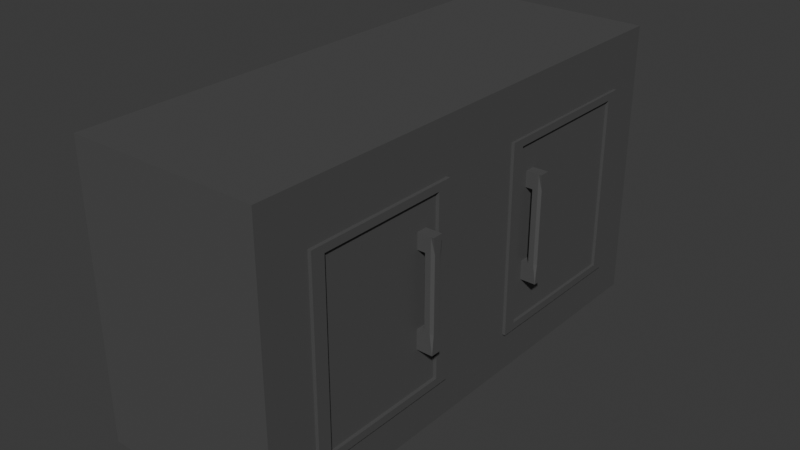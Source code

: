 # Source: Cabinet.blend  (saved by Blender 4.0.36; exported with 4.5.12 LTS)
import bpy
from mathutils import Matrix  # noqa: F401  (used for matrix-valued properties, if any)

bpy.ops.wm.read_factory_settings(use_empty=True)
scene = bpy.context.scene
scene.name = 'Scene'

# ---- collections
col_collection = bpy.data.collections.new('Collection'); scene.collection.children.link(col_collection)

# ---- materials (node trees are filled in below, after node groups)
mat_material_002 = bpy.data.materials.new('Material.002')
mat_material_002.use_transparent_shadow = False

# ---- material node trees
mat_material_002.use_nodes = True; mat_material_002.node_tree.nodes.clear()
_N = mat_material_002.node_tree.nodes; _L = mat_material_002.node_tree.links
n0 = _N.new('ShaderNodeBsdfPrincipled'); n0.name = 'Principled BSDF'; n0.location = (10, 300)
n0.inputs[0].default_value = (0.08421, 0.08421, 0.08421, 1.0)
n0.inputs[3].default_value = 1.45
n1 = _N.new('ShaderNodeOutputMaterial'); n1.name = 'Material Output'; n1.location = (300, 300)
_L.new(n0.outputs[0], n1.inputs[0])
n1.is_active_output = True

# ---- world
world_world = bpy.data.worlds.new('World'); scene.world = world_world
world_world.use_nodes = True; world_world.node_tree.nodes.clear()
_N = world_world.node_tree.nodes; _L = world_world.node_tree.links
n0 = _N.new('ShaderNodeOutputWorld'); n0.name = 'World Output'; n0.location = (300, 300)
n1 = _N.new('ShaderNodeBackground'); n1.name = 'Background'; n1.location = (10, 300)
n1.inputs[0].default_value = (0.05088, 0.05088, 0.05088, 1.0)
_L.new(n1.outputs[0], n0.inputs[0])
n0.is_active_output = True
world_world.color = (0.05088, 0.05088, 0.05088)
world_world.use_sun_shadow = False
world_world.sun_shadow_jitter_overblur = 0.0

# ---- meshes
me_cube_029 = bpy.data.meshes.new('Cube.029')
me_cube_029.from_pydata([(-0.4572, -0.6858, 1.219), (-0.4572, 0.6858, 1.219), (-0.4572, -0.6858, -1.219), (-0.4572, 0.6858, -1.219), (0.4572, -0.6858, 1.219), (0.4572, 0.6858, 1.219), (0.4572, -0.6858, -1.219), (0.4572, 0.6858, -1.219), (0.001634, -0.6858, -1.219), (0.001634, 0.6858, -1.219), (0.001634, -0.6858, 1.219), (0.001634, 0.6858, 1.219), (-0.4572, -0.6858, -0.2098), (-0.4572, 0.6858, -0.2098), (0.4572, -0.6858, -0.2098), (0.4572, 0.6858, -0.2098), (0.001634, 0.6858, -0.2098), (0.001634, -0.6858, -0.2098), (-0.4572, -0.6858, 0.224), (0.4572, 0.6858, 0.224), (0.001634, 0.6858, 0.224), (0.001634, -0.6858, 0.224), (-0.4572, 0.6858, 0.224), (0.4572, -0.6858, 0.224), (-0.4572, 0.6858, -1.026), (0.4572, -0.6858, -1.026), (-0.4572, -0.6858, -1.026), (0.4572, 0.6858, -1.026), (0.001634, 0.6858, -1.026), (0.001634, -0.6858, -1.026), (-0.4572, -0.6858, 0.9847), (0.4572, 0.6858, 0.9847), (0.001634, 0.6858, 0.9847), (0.001634, -0.6858, 0.9847), (-0.4572, 0.6858, 0.9847), (0.4572, -0.6858, 0.9847), (-0.4572, 0.4335, 1.219), (-0.4572, 0.4335, -1.219), (0.4572, 0.4335, -1.219), (0.4572, 0.4335, 1.219), (0.001634, 0.4335, 1.219), (0.001634, 0.4335, -1.219), (0.4572, 0.3979, -0.273), (-0.4572, 0.4335, -0.2098), (-0.4572, 0.4335, 0.224), (0.4572, 0.3979, -0.9626), (-0.4572, 0.4335, -1.026), (-0.4572, 0.4335, 0.9847), (-0.4572, -0.4929, -1.219), (0.4572, -0.4929, -1.219), (0.4572, -0.4929, 1.219), (0.001634, -0.4929, 1.219), (0.001634, -0.4929, -1.219), (0.4572, -0.4573, -0.273), (-0.4572, -0.4929, -0.2098), (-0.4572, -0.4929, 0.224), (0.4572, -0.4573, -0.9626), (-0.4572, -0.4929, -1.026), (-0.4572, -0.4929, 0.9847), (-0.4572, -0.4929, 1.219), (-0.4572, 0.646, 1.219), (-0.4572, 0.646, -1.219), (0.4572, 0.646, -1.219), (0.4572, 0.646, 1.219), (0.001634, 0.646, 1.219), (0.001634, 0.646, -1.219), (0.4572, 0.646, -0.2098), (-0.4572, 0.646, -0.2098), (-0.4572, 0.646, 0.224), (0.4572, 0.646, 0.224), (0.4572, 0.646, -1.026), (-0.4572, 0.646, -1.026), (-0.4572, 0.646, 0.9847), (0.4572, 0.646, 0.9847), (0.4572, 0.4335, -1.026), (0.4572, 0.4335, -0.2098), (0.4572, -0.4929, -0.2098), (0.4572, -0.4929, -1.026), (0.4572, 0.4335, 0.224), (0.4572, 0.4335, 0.9847), (0.4572, -0.4929, 0.224), (0.4572, -0.4929, 0.9847), (0.4572, 0.3979, -0.9626), (0.4572, 0.3979, -0.273), (0.4572, -0.4573, -0.273), (0.4572, -0.4573, -0.9626)], [], [(71, 24, 3, 61), (65, 9, 7, 62), (73, 31, 5, 63), (64, 11, 1, 60), (33, 35, 4, 10), (32, 34, 1, 11), (31, 32, 11, 5), (30, 33, 10, 0), (63, 5, 11, 64), (61, 3, 9, 65), (26, 29, 17, 12), (27, 28, 16, 15), (28, 24, 13, 16), (29, 25, 14, 17), (70, 27, 15, 66), (68, 22, 13, 67), (72, 34, 22, 68), (12, 17, 21, 18), (15, 16, 20, 19), (16, 13, 22, 20), (17, 14, 23, 21), (66, 15, 19, 69), (62, 7, 27, 70), (8, 6, 25, 29), (9, 3, 24, 28), (7, 9, 28, 27), (2, 8, 29, 26), (67, 13, 24, 71), (60, 1, 34, 72), (18, 21, 33, 30), (19, 20, 32, 31), (20, 22, 34, 32), (21, 23, 35, 33), (69, 19, 31, 73), (59, 36, 47, 58), (54, 43, 46, 57), (49, 38, 74, 77), (76, 75, 78, 80), (58, 47, 44, 55), (55, 44, 43, 54), (48, 37, 41, 52), (50, 39, 40, 51), (51, 40, 36, 59), (81, 79, 39, 50), (52, 41, 38, 49), (57, 46, 37, 48), (26, 57, 48, 2), (8, 52, 49, 6), (35, 81, 50, 4), (10, 51, 59, 0), (4, 50, 51, 10), (2, 48, 52, 8), (25, 77, 76, 14), (18, 55, 54, 12), (30, 58, 55, 18), (14, 76, 80, 23), (6, 49, 77, 25), (12, 54, 57, 26), (0, 59, 58, 30), (23, 80, 81, 35), (78, 69, 73, 79), (36, 60, 72, 47), (43, 67, 71, 46), (38, 62, 70, 74), (75, 66, 69, 78), (47, 72, 68, 44), (44, 68, 67, 43), (74, 70, 66, 75), (37, 61, 65, 41), (39, 63, 64, 40), (40, 64, 60, 36), (79, 73, 63, 39), (41, 65, 62, 38), (46, 71, 61, 37), (42, 45, 82, 83), (53, 42, 83, 84), (45, 56, 85, 82), (56, 53, 84, 85)])
_uv = me_cube_029.uv_layers.new(name='UVMap')
_uv.uv.foreach_set('vector', [0.6177, 0.2302, 0.625, 0.2302, 0.625, 0.25, 0.6177, 0.25, 0.6177, 0.3754, 0.625, 0.3754, 0.625, 0.5, 0.6177, 0.5, 0.6177, 0.726, 0.625, 0.726, 0.625, 0.75, 0.6177, 0.75, 0.6177, 0.8746, 0.625, 0.8746, 0.625, 1.0, 0.6177, 1.0, 0.2504, 0.726, 0.375, 0.726, 0.375, 0.75, 0.2504, 0.75, 0.7496, 0.726, 0.875, 0.726, 0.875, 0.75, 0.7496, 0.75, 0.625, 0.726, 0.7496, 0.726, 0.7496, 0.75, 0.625, 0.75, 0.125, 0.726, 0.2504, 0.726, 0.2504, 0.75, 0.125, 0.75, 0.6177, 0.75, 0.625, 0.75, 0.625, 0.8746, 0.6177, 0.8746, 0.6177, 0.25, 0.625, 0.25, 0.625, 0.3754, 0.6177, 0.3754, 0.125, 0.5198, 0.2504, 0.5198, 0.2504, 0.6035, 0.125, 0.6035, 0.625, 0.5198, 0.7496, 0.5198, 0.7496, 0.6035, 0.625, 0.6035, 0.7496, 0.5198, 0.875, 0.5198, 0.875, 0.6035, 0.7496, 0.6035, 0.2504, 0.5198, 0.375, 0.5198, 0.375, 0.6035, 0.2504, 0.6035, 0.6177, 0.5198, 0.625, 0.5198, 0.625, 0.6035, 0.6177, 0.6035, 0.6177, 0.102, 0.625, 0.102, 0.625, 0.1465, 0.6177, 0.1465, 0.6177, 0.02404, 0.625, 0.02404, 0.625, 0.102, 0.6177, 0.102, 0.125, 0.6035, 0.2504, 0.6035, 0.2504, 0.648, 0.125, 0.648, 0.625, 0.6035, 0.7496, 0.6035, 0.7496, 0.648, 0.625, 0.648, 0.7496, 0.6035, 0.875, 0.6035, 0.875, 0.648, 0.7496, 0.648, 0.2504, 0.6035, 0.375, 0.6035, 0.375, 0.648, 0.2504, 0.648, 0.6177, 0.6035, 0.625, 0.6035, 0.625, 0.648, 0.6177, 0.648, 0.6177, 0.5, 0.625, 0.5, 0.625, 0.5198, 0.6177, 0.5198, 0.2504, 0.5, 0.375, 0.5, 0.375, 0.5198, 0.2504, 0.5198, 0.7496, 0.5, 0.875, 0.5, 0.875, 0.5198, 0.7496, 0.5198, 0.625, 0.5, 0.7496, 0.5, 0.7496, 0.5198, 0.625, 0.5198, 0.125, 0.5, 0.2504, 0.5, 0.2504, 0.5198, 0.125, 0.5198, 0.6177, 0.1465, 0.625, 0.1465, 0.625, 0.2302, 0.6177, 0.2302, 0.6177, 0.0, 0.625, 0.0, 0.625, 0.02404, 0.6177, 0.02404, 0.125, 0.648, 0.2504, 0.648, 0.2504, 0.726, 0.125, 0.726, 0.625, 0.648, 0.7496, 0.648, 0.7496, 0.726, 0.625, 0.726, 0.7496, 0.648, 0.875, 0.648, 0.875, 0.726, 0.7496, 0.726, 0.2504, 0.648, 0.375, 0.648, 0.375, 0.726, 0.2504, 0.726, 0.6177, 0.648, 0.625, 0.648, 0.625, 0.726, 0.6177, 0.726, 0.4325, 0.0, 0.5746, 0.0, 0.5746, 0.02404, 0.4325, 0.02404, 0.4325, 0.1465, 0.5746, 0.1465, 0.5746, 0.2302, 0.4325, 0.2302, 0.4325, 0.5, 0.5746, 0.5, 0.5746, 0.5198, 0.4325, 0.5198, 0.4325, 0.6035, 0.5746, 0.6035, 0.5746, 0.648, 0.4325, 0.648, 0.4325, 0.02404, 0.5746, 0.02404, 0.5746, 0.102, 0.4325, 0.102, 0.4325, 0.102, 0.5746, 0.102, 0.5746, 0.1465, 0.4325, 0.1465, 0.4325, 0.25, 0.5746, 0.25, 0.5746, 0.3754, 0.4325, 0.3754, 0.4325, 0.75, 0.5746, 0.75, 0.5746, 0.8746, 0.4325, 0.8746, 0.4325, 0.8746, 0.5746, 0.8746, 0.5746, 1.0, 0.4325, 1.0, 0.4325, 0.726, 0.5746, 0.726, 0.5746, 0.75, 0.4325, 0.75, 0.4325, 0.3754, 0.5746, 0.3754, 0.5746, 0.5, 0.4325, 0.5, 0.4325, 0.2302, 0.5746, 0.2302, 0.5746, 0.25, 0.4325, 0.25, 0.375, 0.2302, 0.4325, 0.2302, 0.4325, 0.25, 0.375, 0.25, 0.375, 0.3754, 0.4325, 0.3754, 0.4325, 0.5, 0.375, 0.5, 0.375, 0.726, 0.4325, 0.726, 0.4325, 0.75, 0.375, 0.75, 0.375, 0.8746, 0.4325, 0.8746, 0.4325, 1.0, 0.375, 1.0, 0.375, 0.75, 0.4325, 0.75, 0.4325, 0.8746, 0.375, 0.8746, 0.375, 0.25, 0.4325, 0.25, 0.4325, 0.3754, 0.375, 0.3754, 0.375, 0.5198, 0.4325, 0.5198, 0.4325, 0.6035, 0.375, 0.6035, 0.375, 0.102, 0.4325, 0.102, 0.4325, 0.1465, 0.375, 0.1465, 0.375, 0.02404, 0.4325, 0.02404, 0.4325, 0.102, 0.375, 0.102, 0.375, 0.6035, 0.4325, 0.6035, 0.4325, 0.648, 0.375, 0.648, 0.375, 0.5, 0.4325, 0.5, 0.4325, 0.5198, 0.375, 0.5198, 0.375, 0.1465, 0.4325, 0.1465, 0.4325, 0.2302, 0.375, 0.2302, 0.375, 0.0, 0.4325, 0.0, 0.4325, 0.02404, 0.375, 0.02404, 0.375, 0.648, 0.4325, 0.648, 0.4325, 0.726, 0.375, 0.726, 0.5746, 0.648, 0.6177, 0.648, 0.6177, 0.726, 0.5746, 0.726, 0.5746, 0.0, 0.6177, 0.0, 0.6177, 0.02404, 0.5746, 0.02404, 0.5746, 0.1465, 0.6177, 0.1465, 0.6177, 0.2302, 0.5746, 0.2302, 0.5746, 0.5, 0.6177, 0.5, 0.6177, 0.5198, 0.5746, 0.5198, 0.5746, 0.6035, 0.6177, 0.6035, 0.6177, 0.648, 0.5746, 0.648, 0.5746, 0.02404, 0.6177, 0.02404, 0.6177, 0.102, 0.5746, 0.102, 0.5746, 0.102, 0.6177, 0.102, 0.6177, 0.1465, 0.5746, 0.1465, 0.5746, 0.5198, 0.6177, 0.5198, 0.6177, 0.6035, 0.5746, 0.6035, 0.5746, 0.25, 0.6177, 0.25, 0.6177, 0.3754, 0.5746, 0.3754, 0.5746, 0.75, 0.6177, 0.75, 0.6177, 0.8746, 0.5746, 0.8746, 0.5746, 0.8746, 0.6177, 0.8746, 0.6177, 1.0, 0.5746, 1.0, 0.5746, 0.726, 0.6177, 0.726, 0.6177, 0.75, 0.5746, 0.75, 0.5746, 0.3754, 0.6177, 0.3754, 0.6177, 0.5, 0.5746, 0.5, 0.5746, 0.2302, 0.6177, 0.2302, 0.6177, 0.25, 0.5746, 0.25, 0.5681, 0.597, 0.5681, 0.5263, 0.5681, 0.5263, 0.5681, 0.597, 0.439, 0.597, 0.5681, 0.597, 0.5681, 0.597, 0.439, 0.597, 0.5681, 0.5263, 0.439, 0.5263, 0.439, 0.5263, 0.5681, 0.5263, 0.439, 0.5263, 0.439, 0.597, 0.439, 0.597, 0.439, 0.5263])
me_cube_029.materials.append(mat_material_002)
me_cube_029.update()
me_cube_031 = bpy.data.meshes.new('Cube.031')
me_cube_031.from_pydata([(0.02153, -0.2339, -0.5863), (0.02153, 0.2936, -0.5863), (0.02153, -0.2339, -0.6371), (0.02153, 0.2936, -0.6371), (0.07233, -0.2339, -0.5863), (0.07233, 0.2936, -0.5863), (0.07233, -0.2339, -0.6371), (0.07233, 0.2936, -0.6371), (0.03127, 0.2172, -0.5863), (0.03127, 0.2172, -0.6371), (0.07233, 0.2172, -0.6284), (0.07233, 0.2172, -0.5951), (0.03127, -0.1398, -0.6371), (0.07233, -0.1398, -0.6284), (0.07233, -0.1398, -0.5951), (0.03127, -0.1398, -0.5863), (-0.01219, 0.2172, -0.5863), (-0.01219, 0.2936, -0.5863), (-0.01219, 0.2936, -0.6371), (-0.01219, 0.2172, -0.6371), (-0.01254, -0.2339, -0.6371), (-0.01254, -0.2339, -0.5863), (-0.01254, -0.1398, -0.6371), (-0.01254, -0.1398, -0.5863), (0.05866, -0.2339, -0.6371), (0.05866, 0.2936, -0.6371), (0.05866, -0.2339, -0.5863), (0.05866, 0.2936, -0.5863), (0.05866, 0.2172, -0.5863), (0.05866, 0.2172, -0.6371), (0.05866, -0.1398, -0.6371), (0.05866, -0.1398, -0.5863), (0.03413, -0.2339, -0.6371), (0.03413, 0.2936, -0.5863), (0.03413, 0.2172, -0.5863), (0.03413, -0.1398, -0.5863), (0.03413, 0.2936, -0.6371), (0.03413, -0.2339, -0.5863), (0.03413, 0.2172, -0.6371), (0.03413, -0.1398, -0.6371), (0.03127, 0.1301, -0.5863), (0.03127, 0.1301, -0.6371), (0.07233, 0.1301, -0.6284), (0.07233, 0.1301, -0.5951), (0.05866, 0.1301, -0.6371), (0.05866, 0.1301, -0.5863), (0.03413, 0.1301, -0.6371), (0.03413, 0.1301, -0.5863), (0.03127, -0.05449, -0.6371), (0.07233, -0.05449, -0.6284), (0.07233, -0.05449, -0.5951), (0.05866, -0.05449, -0.6371), (0.05866, -0.05449, -0.5863), (0.03413, -0.05449, -0.6371), (0.03413, -0.05449, -0.5863), (0.03127, -0.05449, -0.5863), (-0.00623, 0.4245, -0.692), (-0.00623, 0.4245, -0.06874), (-0.00623, -0.4245, -0.692), (-0.00623, -0.4245, -0.06874), (-0.00623, 0.4632, -0.7608), (-0.00623, 0.4632, -2.025e-08), (-0.00623, -0.4632, -0.7608), (-0.00623, -0.4632, 2.025e-08), (0.006231, 0.4632, -0.7608), (0.006231, 0.4632, -2.025e-08), (0.006231, -0.4632, -0.7608), (0.006231, -0.4632, 2.025e-08), (0.006231, 0.4269, -0.6963), (0.006231, 0.4269, -0.06443), (0.006231, -0.4269, -0.6963), (0.006231, -0.4269, -0.06443), (-0.00623, 0.4269, -0.6963), (-0.00623, 0.4269, -0.06443), (-0.00623, -0.4269, -0.6963), (-0.00623, -0.4269, -0.06443), (0.01014, 0.4632, -0.7608), (0.01014, 0.4632, -2.025e-08), (0.01014, -0.4632, -0.7608), (0.01014, -0.4632, 2.025e-08), (0.01014, 0.4269, -0.6963), (0.01014, 0.4269, -0.06443), (0.01014, -0.4269, -0.6963), (0.01014, -0.4269, -0.06443), (0.02153, -0.2268, -0.5934), (0.02153, 0.2865, -0.5934), (0.02153, -0.2268, -0.63), (0.02153, 0.2865, -0.63), (0.06554, -0.2287, -0.5915), (0.06556, 0.2884, -0.5915), (0.06554, -0.2287, -0.6319), (0.06556, 0.2884, -0.6319), (0.03428, 0.2202, -0.5954), (0.03428, 0.2202, -0.6281), (0.06377, 0.2173, -0.6232), (0.06377, 0.2173, -0.6002), (0.03428, -0.1428, -0.6281), (0.06379, -0.1399, -0.6231), (0.06379, -0.1399, -0.6003), (0.03428, -0.1428, -0.5954), (-0.00642, 0.223, -0.5921), (-0.00642, 0.2878, -0.5921), (-0.00642, 0.2878, -0.6313), (-0.00642, 0.223, -0.6313), (-0.006766, -0.2281, -0.6313), (-0.006766, -0.2281, -0.5921), (-0.006766, -0.1455, -0.6313), (-0.006766, -0.1455, -0.5921), (0.05756, -0.2269, -0.6301), (0.05756, 0.2866, -0.6301), (0.05756, -0.2269, -0.5933), (0.05756, 0.2866, -0.5933), (0.05649, 0.2173, -0.5961), (0.05649, 0.2173, -0.6273), (0.05649, -0.1399, -0.6273), (0.05649, -0.1399, -0.5961), (0.03413, -0.2268, -0.63), (0.03413, 0.2865, -0.5934), (0.03413, 0.2172, -0.5963), (0.03413, -0.1398, -0.5963), (0.03413, 0.2865, -0.63), (0.03413, -0.2268, -0.5934), (0.03413, 0.2172, -0.6271), (0.03413, -0.1398, -0.6271), (0.03834, 0.1301, -0.5934), (0.03834, 0.1301, -0.63), (0.06355, 0.1301, -0.6236), (0.06355, 0.1301, -0.5999), (0.05585, 0.1301, -0.6275), (0.05585, 0.1301, -0.5959), (0.03413, 0.1301, -0.6271), (0.03413, 0.1301, -0.5963), (0.03834, -0.05449, -0.63), (0.06355, -0.05449, -0.6236), (0.06355, -0.05449, -0.5999), (0.05585, -0.05449, -0.6275), (0.05585, -0.05449, -0.5959), (0.03413, -0.05449, -0.6271), (0.03413, -0.05449, -0.5963), (0.03834, -0.05449, -0.5934), (-0.01623, 0.4245, -0.692), (-0.01623, 0.4245, -0.06874), (-0.01623, -0.4245, -0.692), (-0.01623, -0.4245, -0.06874), (-0.00623, 0.4561, -0.7537), (-0.00623, 0.4561, -0.007071), (-0.00623, -0.4561, -0.7537), (-0.00623, -0.4561, -0.007071), (0.006231, 0.4561, -0.7537), (0.006231, 0.4561, -0.007071), (0.006231, -0.4561, -0.7537), (0.006231, -0.4561, -0.007071), (0.006231, 0.434, -0.7034), (0.006231, 0.434, -0.05736), (0.006231, -0.434, -0.7034), (0.006231, -0.434, -0.05736), (-0.012, 0.4327, -0.7021), (-0.012, 0.4327, -0.05866), (-0.012, -0.4327, -0.7021), (-0.012, -0.4327, -0.05866), (0.004366, 0.4574, -0.755), (0.004366, 0.4574, -0.005774), (0.004366, -0.4574, -0.755), (0.004366, -0.4574, -0.005773), (0.001094, 0.43, -0.6993), (0.001094, 0.43, -0.06142), (0.001094, -0.43, -0.6993), (0.001094, -0.43, -0.06142)], [], [(1, 3, 18, 17), (29, 25, 7, 10), (10, 7, 5, 11), (34, 33, 1, 8), (24, 6, 4, 26), (36, 3, 1, 33), (47, 34, 8, 40), (42, 10, 11, 43), (44, 29, 10, 42), (40, 8, 9, 41), (15, 12, 22, 23), (24, 30, 13, 6), (6, 13, 14, 4), (37, 35, 15, 0), (16, 17, 18, 19), (3, 9, 19, 18), (8, 1, 17, 16), (9, 8, 16, 19), (21, 23, 22, 20), (2, 0, 21, 20), (12, 2, 20, 22), (0, 15, 23, 21), (4, 14, 31, 26), (32, 39, 30, 24), (46, 38, 29, 44), (43, 11, 28, 45), (7, 25, 27, 5), (32, 24, 26, 37), (11, 5, 27, 28), (38, 36, 25, 29), (9, 3, 36, 38), (2, 32, 37, 0), (41, 9, 38, 46), (2, 12, 39, 32), (26, 31, 35, 37), (45, 28, 34, 47), (25, 36, 33, 27), (28, 27, 33, 34), (52, 45, 47, 54), (48, 41, 46, 53), (50, 43, 45, 52), (53, 46, 44, 51), (55, 40, 41, 48), (51, 44, 42, 49), (49, 42, 43, 50), (54, 47, 40, 55), (35, 54, 55, 15), (13, 49, 50, 14), (30, 51, 49, 13), (15, 55, 48, 12), (39, 53, 51, 30), (14, 50, 52, 31), (12, 48, 53, 39), (31, 52, 54, 35), (58, 56, 57, 59), (61, 63, 67, 65), (74, 75, 71, 70), (63, 62, 66, 67), (73, 72, 68, 69), (70, 71, 83, 82), (64, 65, 77, 76), (65, 67, 79, 77), (69, 68, 80, 81), (72, 74, 70, 68), (60, 61, 65, 64), (62, 60, 64, 66), (75, 73, 69, 71), (57, 56, 72, 73), (56, 58, 74, 72), (59, 57, 73, 75), (58, 59, 75, 74), (81, 80, 76, 77), (80, 82, 78, 76), (83, 81, 77, 79), (82, 83, 79, 78), (68, 70, 82, 80), (67, 66, 78, 79), (66, 64, 76, 78), (71, 69, 81, 83), (85, 101, 102, 87), (113, 94, 91, 109), (94, 95, 89, 91), (118, 92, 85, 117), (108, 110, 88, 90), (120, 117, 85, 87), (131, 124, 92, 118), (126, 127, 95, 94), (128, 126, 94, 113), (124, 125, 93, 92), (99, 107, 106, 96), (108, 90, 97, 114), (90, 88, 98, 97), (121, 84, 99, 119), (100, 103, 102, 101), (87, 102, 103, 93), (92, 100, 101, 85), (93, 103, 100, 92), (105, 104, 106, 107), (86, 104, 105, 84), (96, 106, 104, 86), (84, 105, 107, 99), (88, 110, 115, 98), (116, 108, 114, 123), (130, 128, 113, 122), (127, 129, 112, 95), (91, 89, 111, 109), (116, 121, 110, 108), (95, 112, 111, 89), (122, 113, 109, 120), (93, 122, 120, 87), (86, 84, 121, 116), (125, 130, 122, 93), (86, 116, 123, 96), (110, 121, 119, 115), (129, 131, 118, 112), (109, 111, 117, 120), (112, 118, 117, 111), (136, 138, 131, 129), (132, 137, 130, 125), (134, 136, 129, 127), (137, 135, 128, 130), (139, 132, 125, 124), (135, 133, 126, 128), (133, 134, 127, 126), (138, 139, 124, 131), (119, 99, 139, 138), (97, 98, 134, 133), (114, 97, 133, 135), (99, 96, 132, 139), (123, 114, 135, 137), (98, 115, 136, 134), (96, 123, 137, 132), (115, 119, 138, 136), (142, 143, 141, 140), (145, 149, 151, 147), (158, 154, 155, 159), (147, 151, 150, 146), (157, 153, 152, 156), (154, 166, 167, 155), (148, 160, 161, 149), (149, 161, 163, 151), (153, 165, 164, 152), (156, 152, 154, 158), (144, 148, 149, 145), (146, 150, 148, 144), (159, 155, 153, 157), (141, 157, 156, 140), (140, 156, 158, 142), (143, 159, 157, 141), (142, 158, 159, 143), (165, 161, 160, 164), (164, 160, 162, 166), (167, 163, 161, 165), (166, 162, 163, 167), (152, 164, 166, 154), (151, 163, 162, 150), (150, 162, 160, 148), (155, 167, 165, 153), (61, 60, 144, 145), (60, 62, 146, 144), (63, 61, 145, 147), (62, 63, 147, 146)])
_uv = me_cube_031.uv_layers.new(name='UVMap')
_uv.uv.foreach_set('vector', [0.875, 0.75, 0.875, 0.5, 0.875, 0.5, 0.875, 0.75, 0.5888, 0.4327, 0.625, 0.4327, 0.625, 0.5, 0.5888, 0.5, 0.5888, 0.5, 0.625, 0.5, 0.625, 0.75, 0.5888, 0.75, 0.5888, 0.938, 0.625, 0.938, 0.625, 1.0, 0.5888, 1.0, 0.3077, 0.5, 0.375, 0.5, 0.375, 0.75, 0.3077, 0.75, 0.813, 0.5, 0.875, 0.5, 0.875, 0.75, 0.813, 0.75, 0.5475, 0.938, 0.5888, 0.938, 0.5888, 1.0, 0.5475, 1.0, 0.5475, 0.5, 0.5888, 0.5, 0.5888, 0.75, 0.5475, 0.75, 0.5475, 0.4327, 0.5888, 0.4327, 0.5888, 0.5, 0.5475, 0.5, 0.5475, 0.0, 0.5888, 0.0, 0.5888, 0.25, 0.5475, 0.25, 0.4196, 0.0, 0.4196, 0.25, 0.4196, 0.25, 0.4196, 0.0, 0.375, 0.4327, 0.4196, 0.4327, 0.4196, 0.5, 0.375, 0.5, 0.375, 0.5, 0.4196, 0.5, 0.4196, 0.75, 0.375, 0.75, 0.375, 0.938, 0.4196, 0.938, 0.4196, 1.0, 0.375, 1.0, 0.5888, 0.0, 0.625, 0.0, 0.625, 0.25, 0.5888, 0.25, 0.625, 0.25, 0.5888, 0.25, 0.5888, 0.25, 0.625, 0.25, 0.5888, 1.0, 0.625, 1.0, 0.625, 1.0, 0.5888, 1.0, 0.5888, 0.25, 0.5888, 0.0, 0.5888, 0.0, 0.5888, 0.25, 0.375, 0.0, 0.4196, 0.0, 0.4196, 0.25, 0.375, 0.25, 0.125, 0.5, 0.125, 0.75, 0.125, 0.75, 0.125, 0.5, 0.4196, 0.25, 0.375, 0.25, 0.375, 0.25, 0.4196, 0.25, 0.375, 1.0, 0.4196, 1.0, 0.4196, 1.0, 0.375, 1.0, 0.375, 0.75, 0.4196, 0.75, 0.4196, 0.8173, 0.375, 0.8173, 0.375, 0.312, 0.4196, 0.312, 0.4196, 0.4327, 0.375, 0.4327, 0.5475, 0.312, 0.5888, 0.312, 0.5888, 0.4327, 0.5475, 0.4327, 0.5475, 0.75, 0.5888, 0.75, 0.5888, 0.8173, 0.5475, 0.8173, 0.625, 0.5, 0.6923, 0.5, 0.6923, 0.75, 0.625, 0.75, 0.187, 0.5, 0.3077, 0.5, 0.3077, 0.75, 0.187, 0.75, 0.5888, 0.75, 0.625, 0.75, 0.625, 0.8173, 0.5888, 0.8173, 0.5888, 0.312, 0.625, 0.312, 0.625, 0.4327, 0.5888, 0.4327, 0.5888, 0.25, 0.625, 0.25, 0.625, 0.312, 0.5888, 0.312, 0.125, 0.5, 0.187, 0.5, 0.187, 0.75, 0.125, 0.75, 0.5475, 0.25, 0.5888, 0.25, 0.5888, 0.312, 0.5475, 0.312, 0.375, 0.25, 0.4196, 0.25, 0.4196, 0.312, 0.375, 0.312, 0.375, 0.8173, 0.4196, 0.8173, 0.4196, 0.938, 0.375, 0.938, 0.5475, 0.8173, 0.5888, 0.8173, 0.5888, 0.938, 0.5475, 0.938, 0.6923, 0.5, 0.813, 0.5, 0.813, 0.75, 0.6923, 0.75, 0.5888, 0.8173, 0.625, 0.8173, 0.625, 0.938, 0.5888, 0.938, 0.46, 0.8173, 0.5475, 0.8173, 0.5475, 0.938, 0.46, 0.938, 0.46, 0.25, 0.5475, 0.25, 0.5475, 0.312, 0.46, 0.312, 0.46, 0.75, 0.5475, 0.75, 0.5475, 0.8173, 0.46, 0.8173, 0.46, 0.312, 0.5475, 0.312, 0.5475, 0.4327, 0.46, 0.4327, 0.46, 0.0, 0.5475, 0.0, 0.5475, 0.25, 0.46, 0.25, 0.46, 0.4327, 0.5475, 0.4327, 0.5475, 0.5, 0.46, 0.5, 0.46, 0.5, 0.5475, 0.5, 0.5475, 0.75, 0.46, 0.75, 0.46, 0.938, 0.5475, 0.938, 0.5475, 1.0, 0.46, 1.0, 0.4196, 0.938, 0.46, 0.938, 0.46, 1.0, 0.4196, 1.0, 0.4196, 0.5, 0.46, 0.5, 0.46, 0.75, 0.4196, 0.75, 0.4196, 0.4327, 0.46, 0.4327, 0.46, 0.5, 0.4196, 0.5, 0.4196, 0.0, 0.46, 0.0, 0.46, 0.25, 0.4196, 0.25, 0.4196, 0.312, 0.46, 0.312, 0.46, 0.4327, 0.4196, 0.4327, 0.4196, 0.75, 0.46, 0.75, 0.46, 0.8173, 0.4196, 0.8173, 0.4196, 0.25, 0.46, 0.25, 0.46, 0.312, 0.4196, 0.312, 0.4196, 0.8173, 0.46, 0.8173, 0.46, 0.938, 0.4196, 0.938, 0.4395, 0.655, 0.5677, 0.655, 0.5677, 0.7189, 0.4395, 0.7189, 0.5746, 0.726, 0.4325, 0.726, 0.4325, 0.726, 0.5746, 0.726, 0.4392, 0.6546, 0.4392, 0.7194, 0.4392, 0.7194, 0.4392, 0.6546, 0.4325, 0.726, 0.4325, 0.648, 0.4325, 0.648, 0.4325, 0.726, 0.568, 0.7194, 0.568, 0.6546, 0.568, 0.6546, 0.568, 0.7194, 0.4392, 0.6546, 0.4392, 0.7194, 0.4392, 0.7194, 0.4392, 0.6546, 0.5746, 0.648, 0.5746, 0.726, 0.5746, 0.726, 0.5746, 0.648, 0.5746, 0.726, 0.4325, 0.726, 0.4325, 0.726, 0.5746, 0.726, 0.568, 0.7194, 0.568, 0.6546, 0.568, 0.6546, 0.568, 0.7194, 0.568, 0.6546, 0.4392, 0.6546, 0.4392, 0.6546, 0.568, 0.6546, 0.5746, 0.648, 0.5746, 0.726, 0.5746, 0.726, 0.5746, 0.648, 0.4325, 0.648, 0.5746, 0.648, 0.5746, 0.648, 0.4325, 0.648, 0.4392, 0.7194, 0.568, 0.7194, 0.568, 0.7194, 0.4392, 0.7194, 0.5677, 0.7189, 0.5677, 0.655, 0.568, 0.6546, 0.568, 0.7194, 0.5677, 0.655, 0.4395, 0.655, 0.4392, 0.6546, 0.568, 0.6546, 0.4395, 0.7189, 0.5677, 0.7189, 0.568, 0.7194, 0.4392, 0.7194, 0.4395, 0.655, 0.4395, 0.7189, 0.4392, 0.7194, 0.4392, 0.6546, 0.568, 0.7194, 0.568, 0.6546, 0.5746, 0.648, 0.5746, 0.726, 0.568, 0.6546, 0.4392, 0.6546, 0.4325, 0.648, 0.5746, 0.648, 0.4392, 0.7194, 0.568, 0.7194, 0.5746, 0.726, 0.4325, 0.726, 0.4392, 0.6546, 0.4392, 0.7194, 0.4325, 0.726, 0.4325, 0.648, 0.568, 0.6546, 0.4392, 0.6546, 0.4392, 0.6546, 0.568, 0.6546, 0.4325, 0.726, 0.4325, 0.648, 0.4325, 0.648, 0.4325, 0.726, 0.4325, 0.648, 0.5746, 0.648, 0.5746, 0.648, 0.4325, 0.648, 0.4392, 0.7194, 0.568, 0.7194, 0.568, 0.7194, 0.4392, 0.7194, 0.875, 0.75, 0.875, 0.75, 0.875, 0.5, 0.875, 0.5, 0.5888, 0.4327, 0.5888, 0.5, 0.625, 0.5, 0.625, 0.4327, 0.5888, 0.5, 0.5888, 0.75, 0.625, 0.75, 0.625, 0.5, 0.5888, 0.938, 0.5888, 1.0, 0.625, 1.0, 0.625, 0.938, 0.3077, 0.5, 0.3077, 0.75, 0.375, 0.75, 0.375, 0.5, 0.813, 0.5, 0.813, 0.75, 0.875, 0.75, 0.875, 0.5, 0.5475, 0.938, 0.5475, 1.0, 0.5888, 1.0, 0.5888, 0.938, 0.5475, 0.5, 0.5475, 0.75, 0.5888, 0.75, 0.5888, 0.5, 0.5475, 0.4327, 0.5475, 0.5, 0.5888, 0.5, 0.5888, 0.4327, 0.5475, 0.0, 0.5475, 0.25, 0.5888, 0.25, 0.5888, 0.0, 0.4196, 0.0, 0.4196, 0.0, 0.4196, 0.25, 0.4196, 0.25, 0.375, 0.4327, 0.375, 0.5, 0.4196, 0.5, 0.4196, 0.4327, 0.375, 0.5, 0.375, 0.75, 0.4196, 0.75, 0.4196, 0.5, 0.375, 0.938, 0.375, 1.0, 0.4196, 1.0, 0.4196, 0.938, 0.5888, 0.0, 0.5888, 0.25, 0.625, 0.25, 0.625, 0.0, 0.625, 0.25, 0.625, 0.25, 0.5888, 0.25, 0.5888, 0.25, 0.5888, 1.0, 0.5888, 1.0, 0.625, 1.0, 0.625, 1.0, 0.5888, 0.25, 0.5888, 0.25, 0.5888, 0.0, 0.5888, 0.0, 0.375, 0.0, 0.375, 0.25, 0.4196, 0.25, 0.4196, 0.0, 0.125, 0.5, 0.125, 0.5, 0.125, 0.75, 0.125, 0.75, 0.4196, 0.25, 0.4196, 0.25, 0.375, 0.25, 0.375, 0.25, 0.375, 1.0, 0.375, 1.0, 0.4196, 1.0, 0.4196, 1.0, 0.375, 0.75, 0.375, 0.8173, 0.4196, 0.8173, 0.4196, 0.75, 0.375, 0.312, 0.375, 0.4327, 0.4196, 0.4327, 0.4196, 0.312, 0.5475, 0.312, 0.5475, 0.4327, 0.5888, 0.4327, 0.5888, 0.312, 0.5475, 0.75, 0.5475, 0.8173, 0.5888, 0.8173, 0.5888, 0.75, 0.625, 0.5, 0.625, 0.75, 0.6923, 0.75, 0.6923, 0.5, 0.187, 0.5, 0.187, 0.75, 0.3077, 0.75, 0.3077, 0.5, 0.5888, 0.75, 0.5888, 0.8173, 0.625, 0.8173, 0.625, 0.75, 0.5888, 0.312, 0.5888, 0.4327, 0.625, 0.4327, 0.625, 0.312, 0.5888, 0.25, 0.5888, 0.312, 0.625, 0.312, 0.625, 0.25, 0.125, 0.5, 0.125, 0.75, 0.187, 0.75, 0.187, 0.5, 0.5475, 0.25, 0.5475, 0.312, 0.5888, 0.312, 0.5888, 0.25, 0.375, 0.25, 0.375, 0.312, 0.4196, 0.312, 0.4196, 0.25, 0.375, 0.8173, 0.375, 0.938, 0.4196, 0.938, 0.4196, 0.8173, 0.5475, 0.8173, 0.5475, 0.938, 0.5888, 0.938, 0.5888, 0.8173, 0.6923, 0.5, 0.6923, 0.75, 0.813, 0.75, 0.813, 0.5, 0.5888, 0.8173, 0.5888, 0.938, 0.625, 0.938, 0.625, 0.8173, 0.46, 0.8173, 0.46, 0.938, 0.5475, 0.938, 0.5475, 0.8173, 0.46, 0.25, 0.46, 0.312, 0.5475, 0.312, 0.5475, 0.25, 0.46, 0.75, 0.46, 0.8173, 0.5475, 0.8173, 0.5475, 0.75, 0.46, 0.312, 0.46, 0.4327, 0.5475, 0.4327, 0.5475, 0.312, 0.46, 0.0, 0.46, 0.25, 0.5475, 0.25, 0.5475, 0.0, 0.46, 0.4327, 0.46, 0.5, 0.5475, 0.5, 0.5475, 0.4327, 0.46, 0.5, 0.46, 0.75, 0.5475, 0.75, 0.5475, 0.5, 0.46, 0.938, 0.46, 1.0, 0.5475, 1.0, 0.5475, 0.938, 0.4196, 0.938, 0.4196, 1.0, 0.46, 1.0, 0.46, 0.938, 0.4196, 0.5, 0.4196, 0.75, 0.46, 0.75, 0.46, 0.5, 0.4196, 0.4327, 0.4196, 0.5, 0.46, 0.5, 0.46, 0.4327, 0.4196, 0.0, 0.4196, 0.25, 0.46, 0.25, 0.46, 0.0, 0.4196, 0.312, 0.4196, 0.4327, 0.46, 0.4327, 0.46, 0.312, 0.4196, 0.75, 0.4196, 0.8173, 0.46, 0.8173, 0.46, 0.75, 0.4196, 0.25, 0.4196, 0.312, 0.46, 0.312, 0.46, 0.25, 0.4196, 0.8173, 0.4196, 0.938, 0.46, 0.938, 0.46, 0.8173, 0.4395, 0.655, 0.4395, 0.7189, 0.5677, 0.7189, 0.5677, 0.655, 0.5746, 0.726, 0.5746, 0.726, 0.4325, 0.726, 0.4325, 0.726, 0.4392, 0.6546, 0.4392, 0.6546, 0.4392, 0.7194, 0.4392, 0.7194, 0.4325, 0.726, 0.4325, 0.726, 0.4325, 0.648, 0.4325, 0.648, 0.568, 0.7194, 0.568, 0.7194, 0.568, 0.6546, 0.568, 0.6546, 0.4392, 0.6546, 0.4392, 0.6546, 0.4392, 0.7194, 0.4392, 0.7194, 0.5746, 0.648, 0.5746, 0.648, 0.5746, 0.726, 0.5746, 0.726, 0.5746, 0.726, 0.5746, 0.726, 0.4325, 0.726, 0.4325, 0.726, 0.568, 0.7194, 0.568, 0.7194, 0.568, 0.6546, 0.568, 0.6546, 0.568, 0.6546, 0.568, 0.6546, 0.4392, 0.6546, 0.4392, 0.6546, 0.5746, 0.648, 0.5746, 0.648, 0.5746, 0.726, 0.5746, 0.726, 0.4325, 0.648, 0.4325, 0.648, 0.5746, 0.648, 0.5746, 0.648, 0.4392, 0.7194, 0.4392, 0.7194, 0.568, 0.7194, 0.568, 0.7194, 0.5677, 0.7189, 0.568, 0.7194, 0.568, 0.6546, 0.5677, 0.655, 0.5677, 0.655, 0.568, 0.6546, 0.4392, 0.6546, 0.4395, 0.655, 0.4395, 0.7189, 0.4392, 0.7194, 0.568, 0.7194, 0.5677, 0.7189, 0.4395, 0.655, 0.4392, 0.6546, 0.4392, 0.7194, 0.4395, 0.7189, 0.568, 0.7194, 0.5746, 0.726, 0.5746, 0.648, 0.568, 0.6546, 0.568, 0.6546, 0.5746, 0.648, 0.4325, 0.648, 0.4392, 0.6546, 0.4392, 0.7194, 0.4325, 0.726, 0.5746, 0.726, 0.568, 0.7194, 0.4392, 0.6546, 0.4325, 0.648, 0.4325, 0.726, 0.4392, 0.7194, 0.568, 0.6546, 0.568, 0.6546, 0.4392, 0.6546, 0.4392, 0.6546, 0.4325, 0.726, 0.4325, 0.726, 0.4325, 0.648, 0.4325, 0.648, 0.4325, 0.648, 0.4325, 0.648, 0.5746, 0.648, 0.5746, 0.648, 0.4392, 0.7194, 0.4392, 0.7194, 0.568, 0.7194, 0.568, 0.7194, 0.5746, 0.726, 0.5746, 0.648, 0.5746, 0.648, 0.5746, 0.726, 0.5746, 0.648, 0.4325, 0.648, 0.4325, 0.648, 0.5746, 0.648, 0.4325, 0.726, 0.5746, 0.726, 0.5746, 0.726, 0.4325, 0.726, 0.4325, 0.648, 0.4325, 0.726, 0.4325, 0.726, 0.4325, 0.648])
me_cube_031.materials.append(mat_material_002)
me_cube_031.update()
me_cube_030 = bpy.data.meshes.new('Cube.030')
me_cube_030.from_pydata([(0.2089, -2.807, 0.8013), (0.2089, 3.523, 0.8013), (0.2089, -2.807, 0.7426), (0.2089, 3.523, 0.7426), (0.8185, -2.807, 0.8013), (0.8185, 3.523, 0.8013), (0.8185, -2.807, 0.7426), (0.8185, 3.523, 0.7426), (0.3258, 2.606, 0.8013), (0.3258, 2.606, 0.7426), (0.8185, 2.606, 0.7527), (0.8185, 2.606, 0.7912), (0.3258, -1.677, 0.7426), (0.8185, -1.677, 0.7527), (0.8185, -1.677, 0.7912), (0.3258, -1.677, 0.8013), (-0.1958, 2.606, 0.8013), (-0.1958, 3.523, 0.8013), (-0.1958, 3.523, 0.7426), (-0.1958, 2.606, 0.7426), (-0.1999, -2.807, 0.7426), (-0.1999, -2.807, 0.8013), (-0.1999, -1.677, 0.7426), (-0.1999, -1.677, 0.8013), (0.6544, -2.807, 0.7426), (0.6544, 3.523, 0.7426), (0.6544, -2.807, 0.8013), (0.6544, 3.523, 0.8013), (0.6544, 2.606, 0.8013), (0.6544, 2.606, 0.7426), (0.6544, -1.677, 0.7426), (0.6544, -1.677, 0.8013), (0.3601, -2.807, 0.7426), (0.3601, 3.523, 0.8013), (0.3601, 2.606, 0.8013), (0.3601, -1.677, 0.8013), (0.3601, 3.523, 0.7426), (0.3601, -2.807, 0.8013), (0.3601, 2.606, 0.7426), (0.3601, -1.677, 0.7426), (0.3258, 1.561, 0.8013), (0.3258, 1.561, 0.7426), (0.8185, 1.561, 0.7527), (0.8185, 1.561, 0.7912), (0.6544, 1.561, 0.7426), (0.6544, 1.561, 0.8013), (0.3601, 1.561, 0.7426), (0.3601, 1.561, 0.8013), (0.3258, -0.6539, 0.7426), (0.8185, -0.6539, 0.7527), (0.8185, -0.6539, 0.7912), (0.6544, -0.6539, 0.7426), (0.6544, -0.6539, 0.8013), (0.3601, -0.6539, 0.7426), (0.3601, -0.6539, 0.8013), (0.3258, -0.6539, 0.8013), (-0.08883, 5.131, 0.8701), (-0.08883, 5.131, 0.07312), (-0.08883, -5.131, 0.8701), (-0.08883, -5.131, 0.07312), (-0.08883, 5.558, 6.845e-08), (-0.08883, 5.558, 0.9432), (-0.08883, -5.558, 0.9432), (-0.08883, -5.558, 1.152e-07), (0.08883, 5.558, 6.845e-08), (0.08883, 5.558, 0.9432), (0.08883, -5.558, 0.9432), (0.08883, -5.558, 1.152e-07), (0.08883, 5.131, 0.07312), (0.08883, 5.131, 0.8701), (0.08883, -5.131, 0.8701), (0.08883, -5.131, 0.07312), (-0.08883, 5.131, 0.07312), (-0.08883, 5.131, 0.8701), (-0.08883, -5.131, 0.8701), (-0.08883, -5.131, 0.07312), (0.2089, -2.8, 0.7942), (0.2089, 3.516, 0.7942), (0.2089, -2.8, 0.7497), (0.2089, 3.516, 0.7497), (0.8126, -2.801, 0.7956), (0.8126, 3.517, 0.7956), (0.8126, -2.801, 0.7483), (0.8126, 3.517, 0.7483), (0.3288, 2.609, 0.7923), (0.3288, 2.609, 0.7516), (0.8112, 2.606, 0.7596), (0.8112, 2.606, 0.7843), (0.3288, -1.68, 0.7516), (0.8112, -1.677, 0.7596), (0.8112, -1.677, 0.7843), (0.3288, -1.68, 0.7923), (-0.19, 2.612, 0.7955), (-0.19, 3.517, 0.7955), (-0.19, 3.517, 0.7484), (-0.19, 2.612, 0.7484), (-0.1942, -2.801, 0.7484), (-0.1942, -2.801, 0.7955), (-0.1942, -1.683, 0.7484), (-0.1942, -1.683, 0.7955), (0.6543, -2.8, 0.7497), (0.6543, 3.516, 0.7497), (0.6543, -2.8, 0.7942), (0.6543, 3.516, 0.7942), (0.6542, 2.606, 0.7913), (0.6542, 2.606, 0.7526), (0.6542, -1.677, 0.7526), (0.6542, -1.677, 0.7913), (0.3601, -2.8, 0.7497), (0.3601, 3.516, 0.7942), (0.3601, 2.606, 0.7913), (0.3601, -1.677, 0.7913), (0.3601, 3.516, 0.7497), (0.3601, -2.8, 0.7942), (0.3601, 2.606, 0.7526), (0.3601, -1.677, 0.7526), (0.3328, 1.561, 0.7942), (0.3328, 1.561, 0.7497), (0.8112, 1.561, 0.7596), (0.8112, 1.561, 0.7843), (0.6541, 1.561, 0.7526), (0.6541, 1.561, 0.7913), (0.3601, 1.561, 0.7526), (0.3601, 1.561, 0.7913), (0.3328, -0.6539, 0.7497), (0.8112, -0.6539, 0.7596), (0.8112, -0.6539, 0.7843), (0.6541, -0.6539, 0.7526), (0.6541, -0.6539, 0.7913), (0.3601, -0.6539, 0.7526), (0.3601, -0.6539, 0.7913), (0.3328, -0.6539, 0.7942), (-0.09883, 5.131, 0.8701), (-0.09883, 5.131, 0.07312), (-0.09883, -5.131, 0.8701), (-0.09883, -5.131, 0.07312), (-0.08883, 5.551, 0.007071), (-0.08883, 5.551, 0.9361), (-0.08883, -5.551, 0.9361), (-0.08883, -5.551, 0.007071), (0.08306, 5.552, 0.005774), (0.08306, 5.552, 0.9374), (0.08306, -5.552, 0.9374), (0.08306, -5.552, 0.005774), (0.07978, 5.134, 0.0701), (0.07978, 5.134, 0.8731), (0.07978, -5.134, 0.8731), (0.07978, -5.134, 0.0701), (-0.08883, 5.138, 0.06604), (-0.08883, 5.138, 0.8771), (-0.08883, -5.138, 0.8771), (-0.08883, -5.138, 0.06604)], [], [(1, 3, 18, 17), (29, 25, 7, 10), (10, 7, 5, 11), (34, 33, 1, 8), (24, 6, 4, 26), (36, 3, 1, 33), (47, 34, 8, 40), (42, 10, 11, 43), (44, 29, 10, 42), (40, 8, 9, 41), (15, 12, 22, 23), (24, 30, 13, 6), (6, 13, 14, 4), (37, 35, 15, 0), (16, 17, 18, 19), (3, 9, 19, 18), (8, 1, 17, 16), (9, 8, 16, 19), (21, 23, 22, 20), (2, 0, 21, 20), (12, 2, 20, 22), (0, 15, 23, 21), (4, 14, 31, 26), (32, 39, 30, 24), (46, 38, 29, 44), (43, 11, 28, 45), (7, 25, 27, 5), (32, 24, 26, 37), (11, 5, 27, 28), (38, 36, 25, 29), (9, 3, 36, 38), (2, 32, 37, 0), (41, 9, 38, 46), (2, 12, 39, 32), (26, 31, 35, 37), (45, 28, 34, 47), (25, 36, 33, 27), (28, 27, 33, 34), (52, 45, 47, 54), (48, 41, 46, 53), (50, 43, 45, 52), (53, 46, 44, 51), (55, 40, 41, 48), (51, 44, 42, 49), (49, 42, 43, 50), (54, 47, 40, 55), (35, 54, 55, 15), (13, 49, 50, 14), (30, 51, 49, 13), (15, 55, 48, 12), (39, 53, 51, 30), (14, 50, 52, 31), (12, 48, 53, 39), (31, 52, 54, 35), (59, 57, 56, 58), (61, 62, 66, 65), (62, 63, 67, 66), (63, 60, 64, 67), (74, 73, 69, 70), (69, 68, 64, 65), (70, 69, 65, 66), (68, 71, 67, 64), (71, 70, 66, 67), (72, 75, 71, 68), (73, 72, 68, 69), (75, 74, 70, 71), (60, 61, 65, 64), (77, 93, 94, 79), (105, 86, 83, 101), (86, 87, 81, 83), (110, 84, 77, 109), (100, 102, 80, 82), (112, 109, 77, 79), (123, 116, 84, 110), (118, 119, 87, 86), (120, 118, 86, 105), (116, 117, 85, 84), (91, 99, 98, 88), (100, 82, 89, 106), (82, 80, 90, 89), (113, 76, 91, 111), (92, 95, 94, 93), (79, 94, 95, 85), (84, 92, 93, 77), (85, 95, 92, 84), (97, 96, 98, 99), (78, 96, 97, 76), (88, 98, 96, 78), (76, 97, 99, 91), (80, 102, 107, 90), (108, 100, 106, 115), (122, 120, 105, 114), (119, 121, 104, 87), (83, 81, 103, 101), (108, 113, 102, 100), (87, 104, 103, 81), (114, 105, 101, 112), (85, 114, 112, 79), (78, 76, 113, 108), (117, 122, 114, 85), (78, 108, 115, 88), (102, 113, 111, 107), (121, 123, 110, 104), (101, 103, 109, 112), (104, 110, 109, 103), (128, 130, 123, 121), (124, 129, 122, 117), (126, 128, 121, 119), (129, 127, 120, 122), (131, 124, 117, 116), (127, 125, 118, 120), (125, 126, 119, 118), (130, 131, 116, 123), (111, 91, 131, 130), (89, 90, 126, 125), (106, 89, 125, 127), (91, 88, 124, 131), (115, 106, 127, 129), (90, 107, 128, 126), (88, 115, 129, 124), (107, 111, 130, 128), (135, 134, 132, 133), (137, 141, 142, 138), (138, 142, 143, 139), (139, 143, 140, 136), (150, 146, 145, 149), (145, 141, 140, 144), (146, 142, 141, 145), (144, 140, 143, 147), (147, 143, 142, 146), (148, 144, 147, 151), (149, 145, 144, 148), (151, 147, 146, 150), (136, 140, 141, 137), (61, 60, 136, 137), (62, 61, 137, 138), (60, 63, 139, 136), (63, 62, 138, 139), (72, 73, 149, 148), (73, 74, 150, 149), (75, 72, 148, 151), (74, 75, 151, 150), (56, 57, 133, 132), (58, 56, 132, 134), (57, 59, 135, 133), (59, 58, 134, 135)])
_uv = me_cube_030.uv_layers.new(name='UVMap')
_uv.uv.foreach_set('vector', [0.875, 0.75, 0.875, 0.5, 0.875, 0.5, 0.875, 0.75, 0.5888, 0.4327, 0.625, 0.4327, 0.625, 0.5, 0.5888, 0.5, 0.5888, 0.5, 0.625, 0.5, 0.625, 0.75, 0.5888, 0.75, 0.5888, 0.938, 0.625, 0.938, 0.625, 1.0, 0.5888, 1.0, 0.3077, 0.5, 0.375, 0.5, 0.375, 0.75, 0.3077, 0.75, 0.813, 0.5, 0.875, 0.5, 0.875, 0.75, 0.813, 0.75, 0.5475, 0.938, 0.5888, 0.938, 0.5888, 1.0, 0.5475, 1.0, 0.5475, 0.5, 0.5888, 0.5, 0.5888, 0.75, 0.5475, 0.75, 0.5475, 0.4327, 0.5888, 0.4327, 0.5888, 0.5, 0.5475, 0.5, 0.5475, 0.0, 0.5888, 0.0, 0.5888, 0.25, 0.5475, 0.25, 0.4196, 0.0, 0.4196, 0.25, 0.4196, 0.25, 0.4196, 0.0, 0.375, 0.4327, 0.4196, 0.4327, 0.4196, 0.5, 0.375, 0.5, 0.375, 0.5, 0.4196, 0.5, 0.4196, 0.75, 0.375, 0.75, 0.375, 0.938, 0.4196, 0.938, 0.4196, 1.0, 0.375, 1.0, 0.5888, 0.0, 0.625, 0.0, 0.625, 0.25, 0.5888, 0.25, 0.625, 0.25, 0.5888, 0.25, 0.5888, 0.25, 0.625, 0.25, 0.5888, 1.0, 0.625, 1.0, 0.625, 1.0, 0.5888, 1.0, 0.5888, 0.25, 0.5888, 0.0, 0.5888, 0.0, 0.5888, 0.25, 0.375, 0.0, 0.4196, 0.0, 0.4196, 0.25, 0.375, 0.25, 0.125, 0.5, 0.125, 0.75, 0.125, 0.75, 0.125, 0.5, 0.4196, 0.25, 0.375, 0.25, 0.375, 0.25, 0.4196, 0.25, 0.375, 1.0, 0.4196, 1.0, 0.4196, 1.0, 0.375, 1.0, 0.375, 0.75, 0.4196, 0.75, 0.4196, 0.8173, 0.375, 0.8173, 0.375, 0.312, 0.4196, 0.312, 0.4196, 0.4327, 0.375, 0.4327, 0.5475, 0.312, 0.5888, 0.312, 0.5888, 0.4327, 0.5475, 0.4327, 0.5475, 0.75, 0.5888, 0.75, 0.5888, 0.8173, 0.5475, 0.8173, 0.625, 0.5, 0.6923, 0.5, 0.6923, 0.75, 0.625, 0.75, 0.187, 0.5, 0.3077, 0.5, 0.3077, 0.75, 0.187, 0.75, 0.5888, 0.75, 0.625, 0.75, 0.625, 0.8173, 0.5888, 0.8173, 0.5888, 0.312, 0.625, 0.312, 0.625, 0.4327, 0.5888, 0.4327, 0.5888, 0.25, 0.625, 0.25, 0.625, 0.312, 0.5888, 0.312, 0.125, 0.5, 0.187, 0.5, 0.187, 0.75, 0.125, 0.75, 0.5475, 0.25, 0.5888, 0.25, 0.5888, 0.312, 0.5475, 0.312, 0.375, 0.25, 0.4196, 0.25, 0.4196, 0.312, 0.375, 0.312, 0.375, 0.8173, 0.4196, 0.8173, 0.4196, 0.938, 0.375, 0.938, 0.5475, 0.8173, 0.5888, 0.8173, 0.5888, 0.938, 0.5475, 0.938, 0.6923, 0.5, 0.813, 0.5, 0.813, 0.75, 0.6923, 0.75, 0.5888, 0.8173, 0.625, 0.8173, 0.625, 0.938, 0.5888, 0.938, 0.46, 0.8173, 0.5475, 0.8173, 0.5475, 0.938, 0.46, 0.938, 0.46, 0.25, 0.5475, 0.25, 0.5475, 0.312, 0.46, 0.312, 0.46, 0.75, 0.5475, 0.75, 0.5475, 0.8173, 0.46, 0.8173, 0.46, 0.312, 0.5475, 0.312, 0.5475, 0.4327, 0.46, 0.4327, 0.46, 0.0, 0.5475, 0.0, 0.5475, 0.25, 0.46, 0.25, 0.46, 0.4327, 0.5475, 0.4327, 0.5475, 0.5, 0.46, 0.5, 0.46, 0.5, 0.5475, 0.5, 0.5475, 0.75, 0.46, 0.75, 0.46, 0.938, 0.5475, 0.938, 0.5475, 1.0, 0.46, 1.0, 0.4196, 0.938, 0.46, 0.938, 0.46, 1.0, 0.4196, 1.0, 0.4196, 0.5, 0.46, 0.5, 0.46, 0.75, 0.4196, 0.75, 0.4196, 0.4327, 0.46, 0.4327, 0.46, 0.5, 0.4196, 0.5, 0.4196, 0.0, 0.46, 0.0, 0.46, 0.25, 0.4196, 0.25, 0.4196, 0.312, 0.46, 0.312, 0.46, 0.4327, 0.4196, 0.4327, 0.4196, 0.75, 0.46, 0.75, 0.46, 0.8173, 0.4196, 0.8173, 0.4196, 0.25, 0.46, 0.25, 0.46, 0.312, 0.4196, 0.312, 0.4196, 0.8173, 0.46, 0.8173, 0.46, 0.938, 0.4196, 0.938, 0.439, 0.5263, 0.5681, 0.5263, 0.5681, 0.597, 0.439, 0.597, 0.5746, 0.6035, 0.4325, 0.6035, 0.4325, 0.6035, 0.5746, 0.6035, 0.4325, 0.6035, 0.4325, 0.5198, 0.4325, 0.5198, 0.4325, 0.6035, 0.4325, 0.5198, 0.5746, 0.5198, 0.5746, 0.5198, 0.4325, 0.5198, 0.439, 0.597, 0.5681, 0.597, 0.5681, 0.597, 0.439, 0.597, 0.5681, 0.597, 0.5681, 0.5263, 0.5746, 0.5198, 0.5746, 0.6035, 0.439, 0.597, 0.5681, 0.597, 0.5746, 0.6035, 0.4325, 0.6035, 0.5681, 0.5263, 0.439, 0.5263, 0.4325, 0.5198, 0.5746, 0.5198, 0.439, 0.5263, 0.439, 0.597, 0.4325, 0.6035, 0.4325, 0.5198, 0.5681, 0.5263, 0.439, 0.5263, 0.439, 0.5263, 0.5681, 0.5263, 0.5681, 0.597, 0.5681, 0.5263, 0.5681, 0.5263, 0.5681, 0.597, 0.439, 0.5263, 0.439, 0.597, 0.439, 0.597, 0.439, 0.5263, 0.5746, 0.5198, 0.5746, 0.6035, 0.5746, 0.6035, 0.5746, 0.5198, 0.875, 0.75, 0.875, 0.75, 0.875, 0.5, 0.875, 0.5, 0.5888, 0.4327, 0.5888, 0.5, 0.625, 0.5, 0.625, 0.4327, 0.5888, 0.5, 0.5888, 0.75, 0.625, 0.75, 0.625, 0.5, 0.5888, 0.938, 0.5888, 1.0, 0.625, 1.0, 0.625, 0.938, 0.3077, 0.5, 0.3077, 0.75, 0.375, 0.75, 0.375, 0.5, 0.813, 0.5, 0.813, 0.75, 0.875, 0.75, 0.875, 0.5, 0.5475, 0.938, 0.5475, 1.0, 0.5888, 1.0, 0.5888, 0.938, 0.5475, 0.5, 0.5475, 0.75, 0.5888, 0.75, 0.5888, 0.5, 0.5475, 0.4327, 0.5475, 0.5, 0.5888, 0.5, 0.5888, 0.4327, 0.5475, 0.0, 0.5475, 0.25, 0.5888, 0.25, 0.5888, 0.0, 0.4196, 0.0, 0.4196, 0.0, 0.4196, 0.25, 0.4196, 0.25, 0.375, 0.4327, 0.375, 0.5, 0.4196, 0.5, 0.4196, 0.4327, 0.375, 0.5, 0.375, 0.75, 0.4196, 0.75, 0.4196, 0.5, 0.375, 0.938, 0.375, 1.0, 0.4196, 1.0, 0.4196, 0.938, 0.5888, 0.0, 0.5888, 0.25, 0.625, 0.25, 0.625, 0.0, 0.625, 0.25, 0.625, 0.25, 0.5888, 0.25, 0.5888, 0.25, 0.5888, 1.0, 0.5888, 1.0, 0.625, 1.0, 0.625, 1.0, 0.5888, 0.25, 0.5888, 0.25, 0.5888, 0.0, 0.5888, 0.0, 0.375, 0.0, 0.375, 0.25, 0.4196, 0.25, 0.4196, 0.0, 0.125, 0.5, 0.125, 0.5, 0.125, 0.75, 0.125, 0.75, 0.4196, 0.25, 0.4196, 0.25, 0.375, 0.25, 0.375, 0.25, 0.375, 1.0, 0.375, 1.0, 0.4196, 1.0, 0.4196, 1.0, 0.375, 0.75, 0.375, 0.8173, 0.4196, 0.8173, 0.4196, 0.75, 0.375, 0.312, 0.375, 0.4327, 0.4196, 0.4327, 0.4196, 0.312, 0.5475, 0.312, 0.5475, 0.4327, 0.5888, 0.4327, 0.5888, 0.312, 0.5475, 0.75, 0.5475, 0.8173, 0.5888, 0.8173, 0.5888, 0.75, 0.625, 0.5, 0.625, 0.75, 0.6923, 0.75, 0.6923, 0.5, 0.187, 0.5, 0.187, 0.75, 0.3077, 0.75, 0.3077, 0.5, 0.5888, 0.75, 0.5888, 0.8173, 0.625, 0.8173, 0.625, 0.75, 0.5888, 0.312, 0.5888, 0.4327, 0.625, 0.4327, 0.625, 0.312, 0.5888, 0.25, 0.5888, 0.312, 0.625, 0.312, 0.625, 0.25, 0.125, 0.5, 0.125, 0.75, 0.187, 0.75, 0.187, 0.5, 0.5475, 0.25, 0.5475, 0.312, 0.5888, 0.312, 0.5888, 0.25, 0.375, 0.25, 0.375, 0.312, 0.4196, 0.312, 0.4196, 0.25, 0.375, 0.8173, 0.375, 0.938, 0.4196, 0.938, 0.4196, 0.8173, 0.5475, 0.8173, 0.5475, 0.938, 0.5888, 0.938, 0.5888, 0.8173, 0.6923, 0.5, 0.6923, 0.75, 0.813, 0.75, 0.813, 0.5, 0.5888, 0.8173, 0.5888, 0.938, 0.625, 0.938, 0.625, 0.8173, 0.46, 0.8173, 0.46, 0.938, 0.5475, 0.938, 0.5475, 0.8173, 0.46, 0.25, 0.46, 0.312, 0.5475, 0.312, 0.5475, 0.25, 0.46, 0.75, 0.46, 0.8173, 0.5475, 0.8173, 0.5475, 0.75, 0.46, 0.312, 0.46, 0.4327, 0.5475, 0.4327, 0.5475, 0.312, 0.46, 0.0, 0.46, 0.25, 0.5475, 0.25, 0.5475, 0.0, 0.46, 0.4327, 0.46, 0.5, 0.5475, 0.5, 0.5475, 0.4327, 0.46, 0.5, 0.46, 0.75, 0.5475, 0.75, 0.5475, 0.5, 0.46, 0.938, 0.46, 1.0, 0.5475, 1.0, 0.5475, 0.938, 0.4196, 0.938, 0.4196, 1.0, 0.46, 1.0, 0.46, 0.938, 0.4196, 0.5, 0.4196, 0.75, 0.46, 0.75, 0.46, 0.5, 0.4196, 0.4327, 0.4196, 0.5, 0.46, 0.5, 0.46, 0.4327, 0.4196, 0.0, 0.4196, 0.25, 0.46, 0.25, 0.46, 0.0, 0.4196, 0.312, 0.4196, 0.4327, 0.46, 0.4327, 0.46, 0.312, 0.4196, 0.75, 0.4196, 0.8173, 0.46, 0.8173, 0.46, 0.75, 0.4196, 0.25, 0.4196, 0.312, 0.46, 0.312, 0.46, 0.25, 0.4196, 0.8173, 0.4196, 0.938, 0.46, 0.938, 0.46, 0.8173, 0.439, 0.5263, 0.439, 0.597, 0.5681, 0.597, 0.5681, 0.5263, 0.5746, 0.6035, 0.5746, 0.6035, 0.4325, 0.6035, 0.4325, 0.6035, 0.4325, 0.6035, 0.4325, 0.6035, 0.4325, 0.5198, 0.4325, 0.5198, 0.4325, 0.5198, 0.4325, 0.5198, 0.5746, 0.5198, 0.5746, 0.5198, 0.439, 0.597, 0.439, 0.597, 0.5681, 0.597, 0.5681, 0.597, 0.5681, 0.597, 0.5746, 0.6035, 0.5746, 0.5198, 0.5681, 0.5263, 0.439, 0.597, 0.4325, 0.6035, 0.5746, 0.6035, 0.5681, 0.597, 0.5681, 0.5263, 0.5746, 0.5198, 0.4325, 0.5198, 0.439, 0.5263, 0.439, 0.5263, 0.4325, 0.5198, 0.4325, 0.6035, 0.439, 0.597, 0.5681, 0.5263, 0.5681, 0.5263, 0.439, 0.5263, 0.439, 0.5263, 0.5681, 0.597, 0.5681, 0.597, 0.5681, 0.5263, 0.5681, 0.5263, 0.439, 0.5263, 0.439, 0.5263, 0.439, 0.597, 0.439, 0.597, 0.5746, 0.5198, 0.5746, 0.5198, 0.5746, 0.6035, 0.5746, 0.6035, 0.5746, 0.6035, 0.5746, 0.5198, 0.5746, 0.5198, 0.5746, 0.6035, 0.4325, 0.6035, 0.5746, 0.6035, 0.5746, 0.6035, 0.4325, 0.6035, 0.5746, 0.5198, 0.4325, 0.5198, 0.4325, 0.5198, 0.5746, 0.5198, 0.4325, 0.5198, 0.4325, 0.6035, 0.4325, 0.6035, 0.4325, 0.5198, 0.5681, 0.5263, 0.5681, 0.597, 0.5681, 0.597, 0.5681, 0.5263, 0.5681, 0.597, 0.439, 0.597, 0.439, 0.597, 0.5681, 0.597, 0.439, 0.5263, 0.5681, 0.5263, 0.5681, 0.5263, 0.439, 0.5263, 0.439, 0.597, 0.439, 0.5263, 0.439, 0.5263, 0.439, 0.597, 0.5681, 0.597, 0.5681, 0.5263, 0.5681, 0.5263, 0.5681, 0.597, 0.439, 0.597, 0.5681, 0.597, 0.5681, 0.597, 0.439, 0.597, 0.5681, 0.5263, 0.439, 0.5263, 0.439, 0.5263, 0.5681, 0.5263, 0.439, 0.5263, 0.439, 0.597, 0.439, 0.597, 0.439, 0.5263])
me_cube_030.materials.append(mat_material_002)
me_cube_030.update()
me_cube = bpy.data.meshes.new('Cube')
me_cube.from_pydata([(-1.0, -1.0, -1.0), (-1.0, -1.0, 1.0), (-1.0, 1.0, -1.0), (-1.0, 1.0, 1.0), (1.0, -1.0, -1.0), (1.0, -1.0, 1.0), (1.0, 1.0, -1.0), (1.0, 1.0, 1.0), (-0.9942, -0.9942, -0.9942), (-0.9942, -0.9942, 0.9942), (-0.9942, 0.9942, -0.9942), (-0.9942, 0.9942, 0.9942), (1.0, -0.9929, -0.9929), (1.0, -0.9929, 0.9929), (1.0, 0.9929, -0.9929), (1.0, 0.9929, 0.9929)], [], [(0, 1, 3, 2), (2, 3, 7, 6), (4, 5, 1, 0), (2, 6, 4, 0), (7, 3, 1, 5), (8, 10, 11, 9), (10, 14, 15, 11), (12, 8, 9, 13), (10, 8, 12, 14), (15, 13, 9, 11), (6, 7, 15, 14), (4, 6, 14, 12), (7, 5, 13, 15), (5, 4, 12, 13)])
_uv = me_cube.uv_layers.new(name='UVMap')
_uv.uv.foreach_set('vector', [0.375, 0.0, 0.625, 0.0, 0.625, 0.25, 0.375, 0.25, 0.375, 0.25, 0.625, 0.25, 0.625, 0.5, 0.375, 0.5, 0.375, 0.75, 0.625, 0.75, 0.625, 1.0, 0.375, 1.0, 0.125, 0.5, 0.375, 0.5, 0.375, 0.75, 0.125, 0.75, 0.625, 0.5, 0.875, 0.5, 0.875, 0.75, 0.625, 0.75, 0.375, 0.0, 0.375, 0.25, 0.625, 0.25, 0.625, 0.0, 0.375, 0.25, 0.375, 0.5, 0.625, 0.5, 0.625, 0.25, 0.375, 0.75, 0.375, 1.0, 0.625, 1.0, 0.625, 0.75, 0.125, 0.5, 0.125, 0.75, 0.375, 0.75, 0.375, 0.5, 0.625, 0.5, 0.625, 0.75, 0.875, 0.75, 0.875, 0.5, 0.375, 0.5, 0.625, 0.5, 0.625, 0.5, 0.375, 0.5, 0.375, 0.75, 0.375, 0.5, 0.375, 0.5, 0.375, 0.75, 0.625, 0.5, 0.625, 0.75, 0.625, 0.75, 0.625, 0.5, 0.625, 0.75, 0.375, 0.75, 0.375, 0.75, 0.625, 0.75])
me_cube.materials.append(mat_material_002)
me_cube.update()

# ---- objects
ob_cabinet = bpy.data.objects.new('Cabinet', me_cube_029)
ob_door_left = bpy.data.objects.new('Door Left', me_cube_031)
ob_door_right = bpy.data.objects.new('Door Right', me_cube_030)
ob_inner_cube = bpy.data.objects.new('Inner Cube', me_cube)

# ---- transforms, parenting, visibility, modifiers, constraints
ob_cabinet.location = (-0.02206, 0.1571, 0.6885)
ob_cabinet.rotation_euler = (1.571, 0.0, 0.0)
ob_door_left.location = (0.4414, -0.8277, 0.6589)
ob_door_left.rotation_euler = (1.571, 0.0, 0.0)
ob_door_right.location = (0.4425, 1.183, 0.6589)
ob_door_right.rotation_euler = (1.571, 0.0, 0.0)
ob_door_right.scale = (0.08333, 0.08333, 0.8653)
ob_inner_cube.location = (0.01783, 0.1481, 0.72)
ob_inner_cube.scale = (0.4104, 1.147, 0.5706)

# ---- collection membership
col_collection.objects.link(ob_cabinet)
col_collection.objects.link(ob_door_left)
col_collection.objects.link(ob_door_right)
col_collection.objects.link(ob_inner_cube)

# ---- scene / render settings (as saved in the file)
scene.frame_start = 1; scene.frame_end = 250; scene.frame_set(1)
scene.render.engine = 'BLENDER_EEVEE_NEXT'
scene.cycles.sampling_pattern = 'TABULATED_SOBOL'
bpy.context.view_layer.update()

# ---- added for rendering (the .blend has no active camera and no usable light): camera, sun
cam_auto = bpy.data.cameras.new('AutoCamera')
cam_auto.lens = 50.0
cam_auto.sensor_width = 36.0
cam_auto.clip_end = 1000.0
ob_auto_camera = bpy.data.objects.new('AutoCamera', cam_auto)
scene.collection.objects.link(ob_auto_camera)
ob_auto_camera.location = (2.76391, -3.13896, 2.88588)
ob_auto_camera.rotation_euler = (1.09748, -7.21219e-08, 0.694738)
scene.camera = ob_auto_camera
light_auto_sun = bpy.data.lights.new('AutoSun', 'SUN')
light_auto_sun.energy = 3.0
light_auto_sun.angle = 0.0523599
ob_auto_sun = bpy.data.objects.new('AutoSun', light_auto_sun)
scene.collection.objects.link(ob_auto_sun)
ob_auto_sun.rotation_euler = (0.872665, 0.174533, 0.523599)
bpy.context.view_layer.update()
